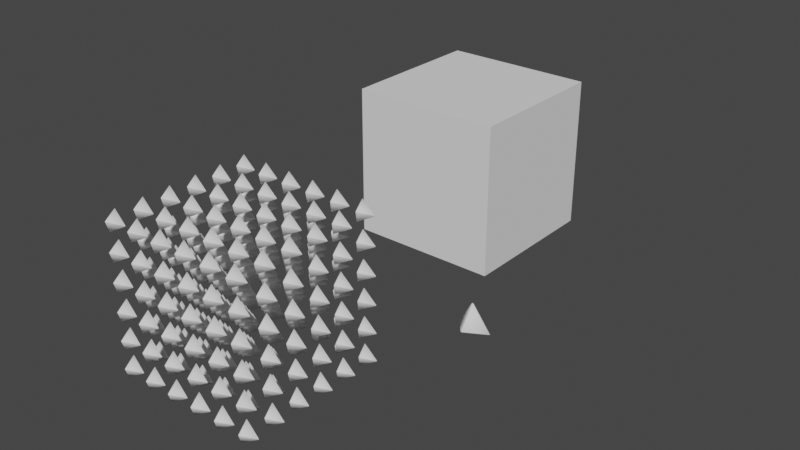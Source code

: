 # Source: KD_tree_v1.blend  (saved by Blender 2.83.18; exported with 4.5.12 LTS)
import bpy
from mathutils import Matrix  # noqa: F401  (used for matrix-valued properties, if any)

bpy.ops.wm.read_factory_settings(use_empty=True)
scene = bpy.context.scene
scene.name = 'Scene'

# ---- collections
col_kd_cube_v1 = bpy.data.collections.new('kd_cube_v1'); scene.collection.children.link(col_kd_cube_v1)

# ---- world
world_world = bpy.data.worlds.new('World'); scene.world = world_world
world_world.use_nodes = True; world_world.node_tree.nodes.clear()
_N = world_world.node_tree.nodes; _L = world_world.node_tree.links
n0 = _N.new('ShaderNodeOutputWorld'); n0.name = 'World Output'; n0.location = (300, 300)
n1 = _N.new('ShaderNodeBackground'); n1.name = 'Background'; n1.location = (10, 300)
n1.inputs[0].default_value = (0.05088, 0.05088, 0.05088, 1.0)
_L.new(n1.outputs[0], n0.inputs[0])
n0.is_active_output = True
world_world.color = (0.05088, 0.05088, 0.05088)
world_world.use_sun_shadow = False
world_world.sun_shadow_jitter_overblur = 0.0

# ---- meshes
me_cone_001 = bpy.data.meshes.new('Cone.001')
me_cone_001.from_pydata([(-3.725e-09, 0.8868, -0.5), (-0.03578, 0.8874, -0.4494), (0.03578, 0.8874, -0.4494), (0.768, -0.4434, -0.5), (0.7864, -0.4127, -0.4494), (0.7506, -0.4747, -0.4494), (-0.768, -0.4434, -0.5), (-0.7506, -0.4747, -0.4494), (-0.7864, -0.4127, -0.4494), (3.725e-09, -0.04132, 0.4174), (0.03578, 0.02066, 0.4174), (-0.03578, 0.02066, 0.4174)], [], [(8, 11, 1), (5, 9, 7), (2, 10, 4), (0, 1, 2), (3, 4, 5), (6, 7, 8), (9, 10, 11), (2, 4, 3, 0), (9, 5, 4, 10), (5, 7, 6, 3), (1, 11, 10, 2), (11, 8, 7, 9), (8, 1, 0, 6), (0, 3, 6)])
me_cone_001.polygons.foreach_set('use_smooth', [True] * 14)
_uv = me_cone_001.uv_layers.new(name='UVMap')
_uv.uv.foreach_set('vector', [0.06126, 0.1509, 0.2414, 0.255, 0.2414, 0.463, 0.4302, 0.1361, 0.25, 0.2401, 0.06985, 0.1361, 0.2586, 0.463, 0.2586, 0.255, 0.4387, 0.1509, 0.75, 0.4628, 0.7362, 0.466, 0.7638, 0.466, 0.9343, 0.1436, 0.944, 0.154, 0.9302, 0.13, 0.5657, 0.1436, 0.5698, 0.13, 0.556, 0.154, 0.25, 0.2401, 0.2586, 0.255, 0.2414, 0.255, 0.2586, 0.463, 0.4387, 0.1509, 0.4461, 0.1504, 0.2618, 0.4696, 0.25, 0.2401, 0.4302, 0.1361, 0.4387, 0.1509, 0.2586, 0.255, 0.4302, 0.1361, 0.06985, 0.1361, 0.06567, 0.13, 0.4343, 0.13, 0.2414, 0.463, 0.2414, 0.255, 0.2586, 0.255, 0.2586, 0.463, 0.2414, 0.255, 0.06126, 0.1509, 0.06985, 0.1361, 0.25, 0.2401, 0.06126, 0.1509, 0.2414, 0.463, 0.2382, 0.4696, 0.05391, 0.1504, 0.75, 0.4628, 0.9343, 0.1436, 0.5657, 0.1436])
me_cone_001.use_remesh_fix_poles = True
me_cone_001.use_remesh_preserve_attributes = False
me_cone_001.use_mirror_vertex_groups = False
me_cone_001.update()
me_cube_001 = bpy.data.meshes.new('Cube.001')
me_cube_001.from_pydata([(-1.0, -1.0, -1.0), (-1.0, -1.0, 1.0), (-1.0, 1.0, -1.0), (-1.0, 1.0, 1.0), (1.0, -1.0, -1.0), (1.0, -1.0, 1.0), (1.0, 1.0, -1.0), (1.0, 1.0, 1.0)], [], [(0, 1, 3, 2), (2, 3, 7, 6), (6, 7, 5, 4), (4, 5, 1, 0), (2, 6, 4, 0), (7, 3, 1, 5)])
_uv = me_cube_001.uv_layers.new(name='UVMap')
_uv.uv.foreach_set('vector', [0.375, 0.0, 0.625, 0.0, 0.625, 0.25, 0.375, 0.25, 0.375, 0.25, 0.625, 0.25, 0.625, 0.5, 0.375, 0.5, 0.375, 0.5, 0.625, 0.5, 0.625, 0.75, 0.375, 0.75, 0.375, 0.75, 0.625, 0.75, 0.625, 1.0, 0.375, 1.0, 0.125, 0.5, 0.375, 0.5, 0.375, 0.75, 0.125, 0.75, 0.625, 0.5, 0.875, 0.5, 0.875, 0.75, 0.625, 0.75])
me_cube_001.use_remesh_fix_poles = True
me_cube_001.use_remesh_preserve_attributes = False
me_cube_001.use_mirror_vertex_groups = False
me_cube_001.update()

# ---- objects
ob_cone = bpy.data.objects.new('Cone', me_cone_001)
ob_cube_001 = bpy.data.objects.new('Cube.001', me_cube_001)
ob_cone_001 = bpy.data.objects.new('Cone.001', me_cone_001)
ob_cone_002 = bpy.data.objects.new('Cone.002', me_cone_001)
ob_cone_003 = bpy.data.objects.new('Cone.003', me_cone_001)
ob_cone_004 = bpy.data.objects.new('Cone.004', me_cone_001)
ob_cone_005 = bpy.data.objects.new('Cone.005', me_cone_001)
ob_cone_006 = bpy.data.objects.new('Cone.006', me_cone_001)
ob_cone_007 = bpy.data.objects.new('Cone.007', me_cone_001)
ob_cone_008 = bpy.data.objects.new('Cone.008', me_cone_001)
ob_cone_009 = bpy.data.objects.new('Cone.009', me_cone_001)
ob_cone_010 = bpy.data.objects.new('Cone.010', me_cone_001)
ob_cone_011 = bpy.data.objects.new('Cone.011', me_cone_001)
ob_cone_012 = bpy.data.objects.new('Cone.012', me_cone_001)
ob_cone_013 = bpy.data.objects.new('Cone.013', me_cone_001)
ob_cone_014 = bpy.data.objects.new('Cone.014', me_cone_001)
ob_cone_015 = bpy.data.objects.new('Cone.015', me_cone_001)
ob_cone_016 = bpy.data.objects.new('Cone.016', me_cone_001)
ob_cone_017 = bpy.data.objects.new('Cone.017', me_cone_001)
ob_cone_018 = bpy.data.objects.new('Cone.018', me_cone_001)
ob_cone_019 = bpy.data.objects.new('Cone.019', me_cone_001)
ob_cone_020 = bpy.data.objects.new('Cone.020', me_cone_001)
ob_cone_021 = bpy.data.objects.new('Cone.021', me_cone_001)
ob_cone_022 = bpy.data.objects.new('Cone.022', me_cone_001)
ob_cone_023 = bpy.data.objects.new('Cone.023', me_cone_001)
ob_cone_024 = bpy.data.objects.new('Cone.024', me_cone_001)
ob_cone_025 = bpy.data.objects.new('Cone.025', me_cone_001)
ob_cone_026 = bpy.data.objects.new('Cone.026', me_cone_001)
ob_cone_027 = bpy.data.objects.new('Cone.027', me_cone_001)
ob_cone_028 = bpy.data.objects.new('Cone.028', me_cone_001)
ob_cone_029 = bpy.data.objects.new('Cone.029', me_cone_001)
ob_cone_030 = bpy.data.objects.new('Cone.030', me_cone_001)
ob_cone_031 = bpy.data.objects.new('Cone.031', me_cone_001)
ob_cone_032 = bpy.data.objects.new('Cone.032', me_cone_001)
ob_cone_033 = bpy.data.objects.new('Cone.033', me_cone_001)
ob_cone_034 = bpy.data.objects.new('Cone.034', me_cone_001)
ob_cone_035 = bpy.data.objects.new('Cone.035', me_cone_001)
ob_cone_036 = bpy.data.objects.new('Cone.036', me_cone_001)
ob_cone_037 = bpy.data.objects.new('Cone.037', me_cone_001)
ob_cone_038 = bpy.data.objects.new('Cone.038', me_cone_001)
ob_cone_039 = bpy.data.objects.new('Cone.039', me_cone_001)
ob_cone_040 = bpy.data.objects.new('Cone.040', me_cone_001)
ob_cone_041 = bpy.data.objects.new('Cone.041', me_cone_001)
ob_cone_042 = bpy.data.objects.new('Cone.042', me_cone_001)
ob_cone_043 = bpy.data.objects.new('Cone.043', me_cone_001)
ob_cone_044 = bpy.data.objects.new('Cone.044', me_cone_001)
ob_cone_045 = bpy.data.objects.new('Cone.045', me_cone_001)
ob_cone_046 = bpy.data.objects.new('Cone.046', me_cone_001)
ob_cone_047 = bpy.data.objects.new('Cone.047', me_cone_001)
ob_cone_048 = bpy.data.objects.new('Cone.048', me_cone_001)
ob_cone_049 = bpy.data.objects.new('Cone.049', me_cone_001)
ob_cone_050 = bpy.data.objects.new('Cone.050', me_cone_001)
ob_cone_051 = bpy.data.objects.new('Cone.051', me_cone_001)
ob_cone_052 = bpy.data.objects.new('Cone.052', me_cone_001)
ob_cone_053 = bpy.data.objects.new('Cone.053', me_cone_001)
ob_cone_054 = bpy.data.objects.new('Cone.054', me_cone_001)
ob_cone_055 = bpy.data.objects.new('Cone.055', me_cone_001)
ob_cone_056 = bpy.data.objects.new('Cone.056', me_cone_001)
ob_cone_057 = bpy.data.objects.new('Cone.057', me_cone_001)
ob_cone_058 = bpy.data.objects.new('Cone.058', me_cone_001)
ob_cone_059 = bpy.data.objects.new('Cone.059', me_cone_001)
ob_cone_060 = bpy.data.objects.new('Cone.060', me_cone_001)
ob_cone_061 = bpy.data.objects.new('Cone.061', me_cone_001)
ob_cone_062 = bpy.data.objects.new('Cone.062', me_cone_001)
ob_cone_063 = bpy.data.objects.new('Cone.063', me_cone_001)
ob_cone_064 = bpy.data.objects.new('Cone.064', me_cone_001)
ob_cone_065 = bpy.data.objects.new('Cone.065', me_cone_001)
ob_cone_066 = bpy.data.objects.new('Cone.066', me_cone_001)
ob_cone_067 = bpy.data.objects.new('Cone.067', me_cone_001)
ob_cone_068 = bpy.data.objects.new('Cone.068', me_cone_001)
ob_cone_069 = bpy.data.objects.new('Cone.069', me_cone_001)
ob_cone_070 = bpy.data.objects.new('Cone.070', me_cone_001)
ob_cone_071 = bpy.data.objects.new('Cone.071', me_cone_001)
ob_cone_072 = bpy.data.objects.new('Cone.072', me_cone_001)
ob_cone_073 = bpy.data.objects.new('Cone.073', me_cone_001)
ob_cone_074 = bpy.data.objects.new('Cone.074', me_cone_001)
ob_cone_075 = bpy.data.objects.new('Cone.075', me_cone_001)
ob_cone_076 = bpy.data.objects.new('Cone.076', me_cone_001)
ob_cone_077 = bpy.data.objects.new('Cone.077', me_cone_001)
ob_cone_078 = bpy.data.objects.new('Cone.078', me_cone_001)
ob_cone_079 = bpy.data.objects.new('Cone.079', me_cone_001)
ob_cone_080 = bpy.data.objects.new('Cone.080', me_cone_001)
ob_cone_081 = bpy.data.objects.new('Cone.081', me_cone_001)
ob_cone_082 = bpy.data.objects.new('Cone.082', me_cone_001)
ob_cone_083 = bpy.data.objects.new('Cone.083', me_cone_001)
ob_cone_084 = bpy.data.objects.new('Cone.084', me_cone_001)
ob_cone_085 = bpy.data.objects.new('Cone.085', me_cone_001)
ob_cone_086 = bpy.data.objects.new('Cone.086', me_cone_001)
ob_cone_087 = bpy.data.objects.new('Cone.087', me_cone_001)
ob_cone_088 = bpy.data.objects.new('Cone.088', me_cone_001)
ob_cone_089 = bpy.data.objects.new('Cone.089', me_cone_001)
ob_cone_090 = bpy.data.objects.new('Cone.090', me_cone_001)
ob_cone_091 = bpy.data.objects.new('Cone.091', me_cone_001)
ob_cone_092 = bpy.data.objects.new('Cone.092', me_cone_001)
ob_cone_093 = bpy.data.objects.new('Cone.093', me_cone_001)
ob_cone_094 = bpy.data.objects.new('Cone.094', me_cone_001)
ob_cone_095 = bpy.data.objects.new('Cone.095', me_cone_001)
ob_cone_096 = bpy.data.objects.new('Cone.096', me_cone_001)
ob_cone_097 = bpy.data.objects.new('Cone.097', me_cone_001)
ob_cone_098 = bpy.data.objects.new('Cone.098', me_cone_001)
ob_cone_099 = bpy.data.objects.new('Cone.099', me_cone_001)
ob_cone_100 = bpy.data.objects.new('Cone.100', me_cone_001)
ob_cone_101 = bpy.data.objects.new('Cone.101', me_cone_001)
ob_cone_102 = bpy.data.objects.new('Cone.102', me_cone_001)
ob_cone_103 = bpy.data.objects.new('Cone.103', me_cone_001)
ob_cone_104 = bpy.data.objects.new('Cone.104', me_cone_001)
ob_cone_105 = bpy.data.objects.new('Cone.105', me_cone_001)
ob_cone_106 = bpy.data.objects.new('Cone.106', me_cone_001)
ob_cone_107 = bpy.data.objects.new('Cone.107', me_cone_001)
ob_cone_108 = bpy.data.objects.new('Cone.108', me_cone_001)
ob_cone_109 = bpy.data.objects.new('Cone.109', me_cone_001)
ob_cone_110 = bpy.data.objects.new('Cone.110', me_cone_001)
ob_cone_111 = bpy.data.objects.new('Cone.111', me_cone_001)
ob_cone_112 = bpy.data.objects.new('Cone.112', me_cone_001)
ob_cone_113 = bpy.data.objects.new('Cone.113', me_cone_001)
ob_cone_114 = bpy.data.objects.new('Cone.114', me_cone_001)
ob_cone_115 = bpy.data.objects.new('Cone.115', me_cone_001)
ob_cone_116 = bpy.data.objects.new('Cone.116', me_cone_001)
ob_cone_117 = bpy.data.objects.new('Cone.117', me_cone_001)
ob_cone_118 = bpy.data.objects.new('Cone.118', me_cone_001)
ob_cone_119 = bpy.data.objects.new('Cone.119', me_cone_001)
ob_cone_120 = bpy.data.objects.new('Cone.120', me_cone_001)
ob_cone_121 = bpy.data.objects.new('Cone.121', me_cone_001)
ob_cone_122 = bpy.data.objects.new('Cone.122', me_cone_001)
ob_cone_123 = bpy.data.objects.new('Cone.123', me_cone_001)
ob_cone_124 = bpy.data.objects.new('Cone.124', me_cone_001)
ob_cone_125 = bpy.data.objects.new('Cone.125', me_cone_001)
ob_cone_126 = bpy.data.objects.new('Cone.126', me_cone_001)
ob_cone_127 = bpy.data.objects.new('Cone.127', me_cone_001)
ob_cone_128 = bpy.data.objects.new('Cone.128', me_cone_001)
ob_cone_129 = bpy.data.objects.new('Cone.129', me_cone_001)
ob_cone_130 = bpy.data.objects.new('Cone.130', me_cone_001)
ob_cone_131 = bpy.data.objects.new('Cone.131', me_cone_001)
ob_cone_132 = bpy.data.objects.new('Cone.132', me_cone_001)
ob_cone_133 = bpy.data.objects.new('Cone.133', me_cone_001)
ob_cone_134 = bpy.data.objects.new('Cone.134', me_cone_001)
ob_cone_135 = bpy.data.objects.new('Cone.135', me_cone_001)
ob_cone_136 = bpy.data.objects.new('Cone.136', me_cone_001)
ob_cone_137 = bpy.data.objects.new('Cone.137', me_cone_001)
ob_cone_138 = bpy.data.objects.new('Cone.138', me_cone_001)
ob_cone_139 = bpy.data.objects.new('Cone.139', me_cone_001)
ob_cone_140 = bpy.data.objects.new('Cone.140', me_cone_001)
ob_cone_141 = bpy.data.objects.new('Cone.141', me_cone_001)
ob_cone_142 = bpy.data.objects.new('Cone.142', me_cone_001)
ob_cone_143 = bpy.data.objects.new('Cone.143', me_cone_001)
ob_cone_144 = bpy.data.objects.new('Cone.144', me_cone_001)
ob_cone_145 = bpy.data.objects.new('Cone.145', me_cone_001)
ob_cone_146 = bpy.data.objects.new('Cone.146', me_cone_001)
ob_cone_147 = bpy.data.objects.new('Cone.147', me_cone_001)
ob_cone_148 = bpy.data.objects.new('Cone.148', me_cone_001)
ob_cone_149 = bpy.data.objects.new('Cone.149', me_cone_001)
ob_cone_150 = bpy.data.objects.new('Cone.150', me_cone_001)
ob_cone_151 = bpy.data.objects.new('Cone.151', me_cone_001)
ob_cone_152 = bpy.data.objects.new('Cone.152', me_cone_001)
ob_cone_153 = bpy.data.objects.new('Cone.153', me_cone_001)
ob_cone_154 = bpy.data.objects.new('Cone.154', me_cone_001)
ob_cone_155 = bpy.data.objects.new('Cone.155', me_cone_001)
ob_cone_156 = bpy.data.objects.new('Cone.156', me_cone_001)
ob_cone_157 = bpy.data.objects.new('Cone.157', me_cone_001)
ob_cone_158 = bpy.data.objects.new('Cone.158', me_cone_001)
ob_cone_159 = bpy.data.objects.new('Cone.159', me_cone_001)
ob_cone_160 = bpy.data.objects.new('Cone.160', me_cone_001)
ob_cone_161 = bpy.data.objects.new('Cone.161', me_cone_001)
ob_cone_162 = bpy.data.objects.new('Cone.162', me_cone_001)
ob_cone_163 = bpy.data.objects.new('Cone.163', me_cone_001)
ob_cone_164 = bpy.data.objects.new('Cone.164', me_cone_001)
ob_cone_165 = bpy.data.objects.new('Cone.165', me_cone_001)
ob_cone_166 = bpy.data.objects.new('Cone.166', me_cone_001)
ob_cone_167 = bpy.data.objects.new('Cone.167', me_cone_001)
ob_cone_168 = bpy.data.objects.new('Cone.168', me_cone_001)
ob_cone_169 = bpy.data.objects.new('Cone.169', me_cone_001)
ob_cone_170 = bpy.data.objects.new('Cone.170', me_cone_001)
ob_cone_171 = bpy.data.objects.new('Cone.171', me_cone_001)
ob_cone_172 = bpy.data.objects.new('Cone.172', me_cone_001)
ob_cone_173 = bpy.data.objects.new('Cone.173', me_cone_001)
ob_cone_174 = bpy.data.objects.new('Cone.174', me_cone_001)
ob_cone_175 = bpy.data.objects.new('Cone.175', me_cone_001)
ob_cone_176 = bpy.data.objects.new('Cone.176', me_cone_001)
ob_cone_177 = bpy.data.objects.new('Cone.177', me_cone_001)
ob_cone_178 = bpy.data.objects.new('Cone.178', me_cone_001)
ob_cone_179 = bpy.data.objects.new('Cone.179', me_cone_001)
ob_cone_180 = bpy.data.objects.new('Cone.180', me_cone_001)
ob_cone_181 = bpy.data.objects.new('Cone.181', me_cone_001)
ob_cone_182 = bpy.data.objects.new('Cone.182', me_cone_001)
ob_cone_183 = bpy.data.objects.new('Cone.183', me_cone_001)
ob_cone_184 = bpy.data.objects.new('Cone.184', me_cone_001)
ob_cone_185 = bpy.data.objects.new('Cone.185', me_cone_001)
ob_cone_186 = bpy.data.objects.new('Cone.186', me_cone_001)
ob_cone_187 = bpy.data.objects.new('Cone.187', me_cone_001)
ob_cone_188 = bpy.data.objects.new('Cone.188', me_cone_001)
ob_cone_189 = bpy.data.objects.new('Cone.189', me_cone_001)
ob_cone_190 = bpy.data.objects.new('Cone.190', me_cone_001)
ob_cone_191 = bpy.data.objects.new('Cone.191', me_cone_001)
ob_cone_192 = bpy.data.objects.new('Cone.192', me_cone_001)
ob_cone_193 = bpy.data.objects.new('Cone.193', me_cone_001)
ob_cone_194 = bpy.data.objects.new('Cone.194', me_cone_001)
ob_cone_195 = bpy.data.objects.new('Cone.195', me_cone_001)
ob_cone_196 = bpy.data.objects.new('Cone.196', me_cone_001)
ob_cone_197 = bpy.data.objects.new('Cone.197', me_cone_001)
ob_cone_198 = bpy.data.objects.new('Cone.198', me_cone_001)
ob_cone_199 = bpy.data.objects.new('Cone.199', me_cone_001)
ob_cone_200 = bpy.data.objects.new('Cone.200', me_cone_001)
ob_cone_201 = bpy.data.objects.new('Cone.201', me_cone_001)
ob_cone_202 = bpy.data.objects.new('Cone.202', me_cone_001)
ob_cone_203 = bpy.data.objects.new('Cone.203', me_cone_001)
ob_cone_204 = bpy.data.objects.new('Cone.204', me_cone_001)
ob_cone_205 = bpy.data.objects.new('Cone.205', me_cone_001)
ob_cone_206 = bpy.data.objects.new('Cone.206', me_cone_001)
ob_cone_207 = bpy.data.objects.new('Cone.207', me_cone_001)
ob_cone_208 = bpy.data.objects.new('Cone.208', me_cone_001)
ob_cone_209 = bpy.data.objects.new('Cone.209', me_cone_001)
ob_cone_210 = bpy.data.objects.new('Cone.210', me_cone_001)
ob_cone_211 = bpy.data.objects.new('Cone.211', me_cone_001)
ob_cone_212 = bpy.data.objects.new('Cone.212', me_cone_001)
ob_cone_213 = bpy.data.objects.new('Cone.213', me_cone_001)
ob_cone_214 = bpy.data.objects.new('Cone.214', me_cone_001)
ob_cone_215 = bpy.data.objects.new('Cone.215', me_cone_001)
ob_cone_216 = bpy.data.objects.new('Cone.216', me_cone_001)

# ---- transforms, parenting, visibility, modifiers, constraints
ob_cone.location = (6.27, 6.52, -2.205)
ob_cone.rotation_euler = (1.724, -0.0, 0.0)
ob_cone.lineart.crease_threshold = 0.0
ob_cube_001.location = (-2.608, 18.65, -1.191)
ob_cube_001.scale = (4.0, 4.0, 4.0)
ob_cube_001.show_instancer_for_viewport = False
ob_cube_001.lineart.crease_threshold = 0.0
_m = ob_cube_001.modifiers.new('ParticleSettings', 'PARTICLE_SYSTEM')
ob_cone_001.location = (-3.333, -3.333, -3.333)
ob_cone_001.rotation_euler = (0.0, 1.18, -1.571)
ob_cone_001.scale = (0.6, 0.6, 0.6)
ob_cone_001.lineart.crease_threshold = 0.0
ob_cone_002.location = (-3.333, -3.333, -2.0)
ob_cone_002.rotation_euler = (0.0, 1.18, -1.571)
ob_cone_002.scale = (0.6, 0.6, 0.6)
ob_cone_002.lineart.crease_threshold = 0.0
ob_cone_003.location = (-3.333, -3.333, -0.6667)
ob_cone_003.rotation_euler = (0.0, 1.18, -1.571)
ob_cone_003.scale = (0.6, 0.6, 0.6)
ob_cone_003.lineart.crease_threshold = 0.0
ob_cone_004.location = (-3.333, -3.333, 0.6667)
ob_cone_004.rotation_euler = (0.0, 1.18, -1.571)
ob_cone_004.scale = (0.6, 0.6, 0.6)
ob_cone_004.lineart.crease_threshold = 0.0
ob_cone_005.location = (-3.333, -3.333, 2.0)
ob_cone_005.rotation_euler = (0.0, 1.18, -1.571)
ob_cone_005.scale = (0.6, 0.6, 0.6)
ob_cone_005.lineart.crease_threshold = 0.0
ob_cone_006.location = (-3.333, -3.333, 3.333)
ob_cone_006.rotation_euler = (0.0, 1.18, -1.571)
ob_cone_006.scale = (0.6, 0.6, 0.6)
ob_cone_006.lineart.crease_threshold = 0.0
ob_cone_007.location = (-3.333, -2.0, -3.333)
ob_cone_007.rotation_euler = (0.0, 1.18, -1.571)
ob_cone_007.scale = (0.6, 0.6, 0.6)
ob_cone_007.lineart.crease_threshold = 0.0
ob_cone_008.location = (-3.333, -2.0, -2.0)
ob_cone_008.rotation_euler = (0.0, 1.18, -1.571)
ob_cone_008.scale = (0.6, 0.6, 0.6)
ob_cone_008.lineart.crease_threshold = 0.0
ob_cone_009.location = (-3.333, -2.0, -0.6667)
ob_cone_009.rotation_euler = (0.0, 1.18, -1.571)
ob_cone_009.scale = (0.6, 0.6, 0.6)
ob_cone_009.lineart.crease_threshold = 0.0
ob_cone_010.location = (-3.333, -2.0, 0.6667)
ob_cone_010.rotation_euler = (0.0, 1.18, -1.571)
ob_cone_010.scale = (0.6, 0.6, 0.6)
ob_cone_010.lineart.crease_threshold = 0.0
ob_cone_011.location = (-3.333, -2.0, 2.0)
ob_cone_011.rotation_euler = (0.0, 1.18, -1.571)
ob_cone_011.scale = (0.6, 0.6, 0.6)
ob_cone_011.lineart.crease_threshold = 0.0
ob_cone_012.location = (-3.333, -2.0, 3.333)
ob_cone_012.rotation_euler = (0.0, 1.18, -1.571)
ob_cone_012.scale = (0.6, 0.6, 0.6)
ob_cone_012.lineart.crease_threshold = 0.0
ob_cone_013.location = (-3.333, -0.6667, -3.333)
ob_cone_013.rotation_euler = (0.0, 1.18, -1.571)
ob_cone_013.scale = (0.6, 0.6, 0.6)
ob_cone_013.lineart.crease_threshold = 0.0
ob_cone_014.location = (-3.333, -0.6667, -2.0)
ob_cone_014.rotation_euler = (0.0, 1.18, -1.571)
ob_cone_014.scale = (0.6, 0.6, 0.6)
ob_cone_014.lineart.crease_threshold = 0.0
ob_cone_015.location = (-3.333, -0.6667, -0.6667)
ob_cone_015.rotation_euler = (0.0, 1.18, -1.571)
ob_cone_015.scale = (0.6, 0.6, 0.6)
ob_cone_015.lineart.crease_threshold = 0.0
ob_cone_016.location = (-3.333, -0.6667, 0.6667)
ob_cone_016.rotation_euler = (0.0, 1.18, -1.571)
ob_cone_016.scale = (0.6, 0.6, 0.6)
ob_cone_016.lineart.crease_threshold = 0.0
ob_cone_017.location = (-3.333, -0.6667, 2.0)
ob_cone_017.rotation_euler = (0.0, 1.18, -1.571)
ob_cone_017.scale = (0.6, 0.6, 0.6)
ob_cone_017.lineart.crease_threshold = 0.0
ob_cone_018.location = (-3.333, -0.6667, 3.333)
ob_cone_018.rotation_euler = (0.0, 1.18, -1.571)
ob_cone_018.scale = (0.6, 0.6, 0.6)
ob_cone_018.lineart.crease_threshold = 0.0
ob_cone_019.location = (-3.333, 0.6667, -3.333)
ob_cone_019.rotation_euler = (0.0, 1.18, -1.571)
ob_cone_019.scale = (0.6, 0.6, 0.6)
ob_cone_019.lineart.crease_threshold = 0.0
ob_cone_020.location = (-3.333, 0.6667, -2.0)
ob_cone_020.rotation_euler = (0.0, 1.18, -1.571)
ob_cone_020.scale = (0.6, 0.6, 0.6)
ob_cone_020.lineart.crease_threshold = 0.0
ob_cone_021.location = (-3.333, 0.6667, -0.6667)
ob_cone_021.rotation_euler = (0.0, 1.18, -1.571)
ob_cone_021.scale = (0.6, 0.6, 0.6)
ob_cone_021.lineart.crease_threshold = 0.0
ob_cone_022.location = (-3.333, 0.6667, 0.6667)
ob_cone_022.rotation_euler = (0.0, 1.18, -1.571)
ob_cone_022.scale = (0.6, 0.6, 0.6)
ob_cone_022.lineart.crease_threshold = 0.0
ob_cone_023.location = (-3.333, 0.6667, 2.0)
ob_cone_023.rotation_euler = (0.0, 1.18, -1.571)
ob_cone_023.scale = (0.6, 0.6, 0.6)
ob_cone_023.lineart.crease_threshold = 0.0
ob_cone_024.location = (-3.333, 0.6667, 3.333)
ob_cone_024.rotation_euler = (0.0, 1.18, -1.571)
ob_cone_024.scale = (0.6, 0.6, 0.6)
ob_cone_024.lineart.crease_threshold = 0.0
ob_cone_025.location = (-3.333, 2.0, -3.333)
ob_cone_025.rotation_euler = (0.0, 1.18, -1.571)
ob_cone_025.scale = (0.6, 0.6, 0.6)
ob_cone_025.lineart.crease_threshold = 0.0
ob_cone_026.location = (-3.333, 2.0, -2.0)
ob_cone_026.rotation_euler = (0.0, 1.18, -1.571)
ob_cone_026.scale = (0.6, 0.6, 0.6)
ob_cone_026.lineart.crease_threshold = 0.0
ob_cone_027.location = (-3.333, 2.0, -0.6667)
ob_cone_027.rotation_euler = (0.0, 1.18, -1.571)
ob_cone_027.scale = (0.6, 0.6, 0.6)
ob_cone_027.lineart.crease_threshold = 0.0
ob_cone_028.location = (-3.333, 2.0, 0.6667)
ob_cone_028.rotation_euler = (0.0, 1.18, -1.571)
ob_cone_028.scale = (0.6, 0.6, 0.6)
ob_cone_028.lineart.crease_threshold = 0.0
ob_cone_029.location = (-3.333, 2.0, 2.0)
ob_cone_029.rotation_euler = (0.0, 1.18, -1.571)
ob_cone_029.scale = (0.6, 0.6, 0.6)
ob_cone_029.lineart.crease_threshold = 0.0
ob_cone_030.location = (-3.333, 2.0, 3.333)
ob_cone_030.rotation_euler = (0.0, 1.18, -1.571)
ob_cone_030.scale = (0.6, 0.6, 0.6)
ob_cone_030.lineart.crease_threshold = 0.0
ob_cone_031.location = (-3.333, 3.333, -3.333)
ob_cone_031.rotation_euler = (0.0, 1.18, -1.571)
ob_cone_031.scale = (0.6, 0.6, 0.6)
ob_cone_031.lineart.crease_threshold = 0.0
ob_cone_032.location = (-3.333, 3.333, -2.0)
ob_cone_032.rotation_euler = (0.0, 1.18, -1.571)
ob_cone_032.scale = (0.6, 0.6, 0.6)
ob_cone_032.lineart.crease_threshold = 0.0
ob_cone_033.location = (-3.333, 3.333, -0.6667)
ob_cone_033.rotation_euler = (0.0, 1.18, -1.571)
ob_cone_033.scale = (0.6, 0.6, 0.6)
ob_cone_033.lineart.crease_threshold = 0.0
ob_cone_034.location = (-3.333, 3.333, 0.6667)
ob_cone_034.rotation_euler = (0.0, 1.18, -1.571)
ob_cone_034.scale = (0.6, 0.6, 0.6)
ob_cone_034.lineart.crease_threshold = 0.0
ob_cone_035.location = (-3.333, 3.333, 2.0)
ob_cone_035.rotation_euler = (0.0, 1.18, -1.571)
ob_cone_035.scale = (0.6, 0.6, 0.6)
ob_cone_035.lineart.crease_threshold = 0.0
ob_cone_036.location = (-3.333, 3.333, 3.333)
ob_cone_036.rotation_euler = (0.0, 1.18, -1.571)
ob_cone_036.scale = (0.6, 0.6, 0.6)
ob_cone_036.lineart.crease_threshold = 0.0
ob_cone_037.location = (-2.0, -3.333, -3.333)
ob_cone_037.rotation_euler = (0.0, 1.18, -1.571)
ob_cone_037.scale = (0.6, 0.6, 0.6)
ob_cone_037.lineart.crease_threshold = 0.0
ob_cone_038.location = (-2.0, -3.333, -2.0)
ob_cone_038.rotation_euler = (0.0, 1.18, -1.571)
ob_cone_038.scale = (0.6, 0.6, 0.6)
ob_cone_038.lineart.crease_threshold = 0.0
ob_cone_039.location = (-2.0, -3.333, -0.6667)
ob_cone_039.rotation_euler = (0.0, 1.18, -1.571)
ob_cone_039.scale = (0.6, 0.6, 0.6)
ob_cone_039.lineart.crease_threshold = 0.0
ob_cone_040.location = (-2.0, -3.333, 0.6667)
ob_cone_040.rotation_euler = (0.0, 1.18, -1.571)
ob_cone_040.scale = (0.6, 0.6, 0.6)
ob_cone_040.lineart.crease_threshold = 0.0
ob_cone_041.location = (-2.0, -3.333, 2.0)
ob_cone_041.rotation_euler = (0.0, 1.18, -1.571)
ob_cone_041.scale = (0.6, 0.6, 0.6)
ob_cone_041.lineart.crease_threshold = 0.0
ob_cone_042.location = (-2.0, -3.333, 3.333)
ob_cone_042.rotation_euler = (0.0, 1.18, -1.571)
ob_cone_042.scale = (0.6, 0.6, 0.6)
ob_cone_042.lineart.crease_threshold = 0.0
ob_cone_043.location = (-2.0, -2.0, -3.333)
ob_cone_043.rotation_euler = (0.0, 1.18, -1.571)
ob_cone_043.scale = (0.6, 0.6, 0.6)
ob_cone_043.lineart.crease_threshold = 0.0
ob_cone_044.location = (-2.0, -2.0, -2.0)
ob_cone_044.rotation_euler = (0.0, 1.18, -1.571)
ob_cone_044.scale = (0.6, 0.6, 0.6)
ob_cone_044.lineart.crease_threshold = 0.0
ob_cone_045.location = (-2.0, -2.0, -0.6667)
ob_cone_045.rotation_euler = (0.0, 1.18, -1.571)
ob_cone_045.scale = (0.6, 0.6, 0.6)
ob_cone_045.lineart.crease_threshold = 0.0
ob_cone_046.location = (-2.0, -2.0, 0.6667)
ob_cone_046.rotation_euler = (0.0, 1.18, -1.571)
ob_cone_046.scale = (0.6, 0.6, 0.6)
ob_cone_046.lineart.crease_threshold = 0.0
ob_cone_047.location = (-2.0, -2.0, 2.0)
ob_cone_047.rotation_euler = (0.0, 1.18, -1.571)
ob_cone_047.scale = (0.6, 0.6, 0.6)
ob_cone_047.lineart.crease_threshold = 0.0
ob_cone_048.location = (-2.0, -2.0, 3.333)
ob_cone_048.rotation_euler = (0.0, 1.18, -1.571)
ob_cone_048.scale = (0.6, 0.6, 0.6)
ob_cone_048.lineart.crease_threshold = 0.0
ob_cone_049.location = (-2.0, -0.6667, -3.333)
ob_cone_049.rotation_euler = (0.0, 1.18, -1.571)
ob_cone_049.scale = (0.6, 0.6, 0.6)
ob_cone_049.lineart.crease_threshold = 0.0
ob_cone_050.location = (-2.0, -0.6667, -2.0)
ob_cone_050.rotation_euler = (0.0, 1.18, -1.571)
ob_cone_050.scale = (0.6, 0.6, 0.6)
ob_cone_050.lineart.crease_threshold = 0.0
ob_cone_051.location = (-2.0, -0.6667, -0.6667)
ob_cone_051.rotation_euler = (0.0, 1.18, -1.571)
ob_cone_051.scale = (0.6, 0.6, 0.6)
ob_cone_051.lineart.crease_threshold = 0.0
ob_cone_052.location = (-2.0, -0.6667, 0.6667)
ob_cone_052.rotation_euler = (0.0, 1.18, -1.571)
ob_cone_052.scale = (0.6, 0.6, 0.6)
ob_cone_052.lineart.crease_threshold = 0.0
ob_cone_053.location = (-2.0, -0.6667, 2.0)
ob_cone_053.rotation_euler = (0.0, 1.18, -1.571)
ob_cone_053.scale = (0.6, 0.6, 0.6)
ob_cone_053.lineart.crease_threshold = 0.0
ob_cone_054.location = (-2.0, -0.6667, 3.333)
ob_cone_054.rotation_euler = (0.0, 1.18, -1.571)
ob_cone_054.scale = (0.6, 0.6, 0.6)
ob_cone_054.lineart.crease_threshold = 0.0
ob_cone_055.location = (-2.0, 0.6667, -3.333)
ob_cone_055.rotation_euler = (0.0, 1.18, -1.571)
ob_cone_055.scale = (0.6, 0.6, 0.6)
ob_cone_055.lineart.crease_threshold = 0.0
ob_cone_056.location = (-2.0, 0.6667, -2.0)
ob_cone_056.rotation_euler = (0.0, 1.18, -1.571)
ob_cone_056.scale = (0.6, 0.6, 0.6)
ob_cone_056.lineart.crease_threshold = 0.0
ob_cone_057.location = (-2.0, 0.6667, -0.6667)
ob_cone_057.rotation_euler = (0.0, 1.18, -1.571)
ob_cone_057.scale = (0.6, 0.6, 0.6)
ob_cone_057.lineart.crease_threshold = 0.0
ob_cone_058.location = (-2.0, 0.6667, 0.6667)
ob_cone_058.rotation_euler = (0.0, 1.18, -1.571)
ob_cone_058.scale = (0.6, 0.6, 0.6)
ob_cone_058.lineart.crease_threshold = 0.0
ob_cone_059.location = (-2.0, 0.6667, 2.0)
ob_cone_059.rotation_euler = (0.0, 1.18, -1.571)
ob_cone_059.scale = (0.6, 0.6, 0.6)
ob_cone_059.lineart.crease_threshold = 0.0
ob_cone_060.location = (-2.0, 0.6667, 3.333)
ob_cone_060.rotation_euler = (0.0, 1.18, -1.571)
ob_cone_060.scale = (0.6, 0.6, 0.6)
ob_cone_060.lineart.crease_threshold = 0.0
ob_cone_061.location = (-2.0, 2.0, -3.333)
ob_cone_061.rotation_euler = (0.0, 1.18, -1.571)
ob_cone_061.scale = (0.6, 0.6, 0.6)
ob_cone_061.lineart.crease_threshold = 0.0
ob_cone_062.location = (-2.0, 2.0, -2.0)
ob_cone_062.rotation_euler = (0.0, 1.18, -1.571)
ob_cone_062.scale = (0.6, 0.6, 0.6)
ob_cone_062.lineart.crease_threshold = 0.0
ob_cone_063.location = (-2.0, 2.0, -0.6667)
ob_cone_063.rotation_euler = (0.0, 1.18, -1.571)
ob_cone_063.scale = (0.6, 0.6, 0.6)
ob_cone_063.lineart.crease_threshold = 0.0
ob_cone_064.location = (-2.0, 2.0, 0.6667)
ob_cone_064.rotation_euler = (0.0, 1.18, -1.571)
ob_cone_064.scale = (0.6, 0.6, 0.6)
ob_cone_064.lineart.crease_threshold = 0.0
ob_cone_065.location = (-2.0, 2.0, 2.0)
ob_cone_065.rotation_euler = (0.0, 1.18, -1.571)
ob_cone_065.scale = (0.6, 0.6, 0.6)
ob_cone_065.lineart.crease_threshold = 0.0
ob_cone_066.location = (-2.0, 2.0, 3.333)
ob_cone_066.rotation_euler = (0.0, 1.18, -1.571)
ob_cone_066.scale = (0.6, 0.6, 0.6)
ob_cone_066.lineart.crease_threshold = 0.0
ob_cone_067.location = (-2.0, 3.333, -3.333)
ob_cone_067.rotation_euler = (0.0, 1.18, -1.571)
ob_cone_067.scale = (0.6, 0.6, 0.6)
ob_cone_067.lineart.crease_threshold = 0.0
ob_cone_068.location = (-2.0, 3.333, -2.0)
ob_cone_068.rotation_euler = (0.0, 1.18, -1.571)
ob_cone_068.scale = (0.6, 0.6, 0.6)
ob_cone_068.lineart.crease_threshold = 0.0
ob_cone_069.location = (-2.0, 3.333, -0.6667)
ob_cone_069.rotation_euler = (0.0, 1.18, -1.571)
ob_cone_069.scale = (0.6, 0.6, 0.6)
ob_cone_069.lineart.crease_threshold = 0.0
ob_cone_070.location = (-2.0, 3.333, 0.6667)
ob_cone_070.rotation_euler = (0.0, 1.18, -1.571)
ob_cone_070.scale = (0.6, 0.6, 0.6)
ob_cone_070.lineart.crease_threshold = 0.0
ob_cone_071.location = (-2.0, 3.333, 2.0)
ob_cone_071.rotation_euler = (0.0, 1.18, -1.571)
ob_cone_071.scale = (0.6, 0.6, 0.6)
ob_cone_071.lineart.crease_threshold = 0.0
ob_cone_072.location = (-2.0, 3.333, 3.333)
ob_cone_072.rotation_euler = (0.0, 1.18, -1.571)
ob_cone_072.scale = (0.6, 0.6, 0.6)
ob_cone_072.lineart.crease_threshold = 0.0
ob_cone_073.location = (-0.6667, -3.333, -3.333)
ob_cone_073.rotation_euler = (0.0, 1.18, -1.571)
ob_cone_073.scale = (0.6, 0.6, 0.6)
ob_cone_073.lineart.crease_threshold = 0.0
ob_cone_074.location = (-0.6667, -3.333, -2.0)
ob_cone_074.rotation_euler = (0.0, 1.18, -1.571)
ob_cone_074.scale = (0.6, 0.6, 0.6)
ob_cone_074.lineart.crease_threshold = 0.0
ob_cone_075.location = (-0.6667, -3.333, -0.6667)
ob_cone_075.rotation_euler = (0.0, 1.18, -1.571)
ob_cone_075.scale = (0.6, 0.6, 0.6)
ob_cone_075.lineart.crease_threshold = 0.0
ob_cone_076.location = (-0.6667, -3.333, 0.6667)
ob_cone_076.rotation_euler = (0.0, 1.18, -1.571)
ob_cone_076.scale = (0.6, 0.6, 0.6)
ob_cone_076.lineart.crease_threshold = 0.0
ob_cone_077.location = (-0.6667, -3.333, 2.0)
ob_cone_077.rotation_euler = (0.0, 1.18, -1.571)
ob_cone_077.scale = (0.6, 0.6, 0.6)
ob_cone_077.lineart.crease_threshold = 0.0
ob_cone_078.location = (-0.6667, -3.333, 3.333)
ob_cone_078.rotation_euler = (0.0, 1.18, -1.571)
ob_cone_078.scale = (0.6, 0.6, 0.6)
ob_cone_078.lineart.crease_threshold = 0.0
ob_cone_079.location = (-0.6667, -2.0, -3.333)
ob_cone_079.rotation_euler = (0.0, 1.18, -1.571)
ob_cone_079.scale = (0.6, 0.6, 0.6)
ob_cone_079.lineart.crease_threshold = 0.0
ob_cone_080.location = (-0.6667, -2.0, -2.0)
ob_cone_080.rotation_euler = (0.0, 1.18, -1.571)
ob_cone_080.scale = (0.6, 0.6, 0.6)
ob_cone_080.lineart.crease_threshold = 0.0
ob_cone_081.location = (-0.6667, -2.0, -0.6667)
ob_cone_081.rotation_euler = (0.0, 1.18, -1.571)
ob_cone_081.scale = (0.6, 0.6, 0.6)
ob_cone_081.lineart.crease_threshold = 0.0
ob_cone_082.location = (-0.6667, -2.0, 0.6667)
ob_cone_082.rotation_euler = (0.0, 1.18, -1.571)
ob_cone_082.scale = (0.6, 0.6, 0.6)
ob_cone_082.lineart.crease_threshold = 0.0
ob_cone_083.location = (-0.6667, -2.0, 2.0)
ob_cone_083.rotation_euler = (0.0, 1.18, -1.571)
ob_cone_083.scale = (0.6, 0.6, 0.6)
ob_cone_083.lineart.crease_threshold = 0.0
ob_cone_084.location = (-0.6667, -2.0, 3.333)
ob_cone_084.rotation_euler = (0.0, 1.18, -1.571)
ob_cone_084.scale = (0.6, 0.6, 0.6)
ob_cone_084.lineart.crease_threshold = 0.0
ob_cone_085.location = (-0.6667, -0.6667, -3.333)
ob_cone_085.rotation_euler = (0.0, 1.18, -1.571)
ob_cone_085.scale = (0.6, 0.6, 0.6)
ob_cone_085.lineart.crease_threshold = 0.0
ob_cone_086.location = (-0.6667, -0.6667, -2.0)
ob_cone_086.rotation_euler = (0.0, 1.18, -1.571)
ob_cone_086.scale = (0.6, 0.6, 0.6)
ob_cone_086.lineart.crease_threshold = 0.0
ob_cone_087.location = (-0.6667, -0.6667, -0.6667)
ob_cone_087.rotation_euler = (0.0, 1.18, -1.571)
ob_cone_087.scale = (0.6, 0.6, 0.6)
ob_cone_087.lineart.crease_threshold = 0.0
ob_cone_088.location = (-0.6667, -0.6667, 0.6667)
ob_cone_088.rotation_euler = (0.0, 1.18, -1.571)
ob_cone_088.scale = (0.6, 0.6, 0.6)
ob_cone_088.lineart.crease_threshold = 0.0
ob_cone_089.location = (-0.6667, -0.6667, 2.0)
ob_cone_089.rotation_euler = (0.0, 1.18, -1.571)
ob_cone_089.scale = (0.6, 0.6, 0.6)
ob_cone_089.lineart.crease_threshold = 0.0
ob_cone_090.location = (-0.6667, -0.6667, 3.333)
ob_cone_090.rotation_euler = (0.0, 1.18, -1.571)
ob_cone_090.scale = (0.6, 0.6, 0.6)
ob_cone_090.lineart.crease_threshold = 0.0
ob_cone_091.location = (-0.6667, 0.6667, -3.333)
ob_cone_091.rotation_euler = (0.0, 1.18, -1.571)
ob_cone_091.scale = (0.6, 0.6, 0.6)
ob_cone_091.lineart.crease_threshold = 0.0
ob_cone_092.location = (-0.6667, 0.6667, -2.0)
ob_cone_092.rotation_euler = (0.0, 1.18, -1.571)
ob_cone_092.scale = (0.6, 0.6, 0.6)
ob_cone_092.lineart.crease_threshold = 0.0
ob_cone_093.location = (-0.6667, 0.6667, -0.6667)
ob_cone_093.rotation_euler = (0.0, 1.18, -1.571)
ob_cone_093.scale = (0.6, 0.6, 0.6)
ob_cone_093.lineart.crease_threshold = 0.0
ob_cone_094.location = (-0.6667, 0.6667, 0.6667)
ob_cone_094.rotation_euler = (0.0, 1.18, -1.571)
ob_cone_094.scale = (0.6, 0.6, 0.6)
ob_cone_094.lineart.crease_threshold = 0.0
ob_cone_095.location = (-0.6667, 0.6667, 2.0)
ob_cone_095.rotation_euler = (0.0, 1.18, -1.571)
ob_cone_095.scale = (0.6, 0.6, 0.6)
ob_cone_095.lineart.crease_threshold = 0.0
ob_cone_096.location = (-0.6667, 0.6667, 3.333)
ob_cone_096.rotation_euler = (0.0, 1.18, -1.571)
ob_cone_096.scale = (0.6, 0.6, 0.6)
ob_cone_096.lineart.crease_threshold = 0.0
ob_cone_097.location = (-0.6667, 2.0, -3.333)
ob_cone_097.rotation_euler = (0.0, 1.18, -1.571)
ob_cone_097.scale = (0.6, 0.6, 0.6)
ob_cone_097.lineart.crease_threshold = 0.0
ob_cone_098.location = (-0.6667, 2.0, -2.0)
ob_cone_098.rotation_euler = (0.0, 1.18, -1.571)
ob_cone_098.scale = (0.6, 0.6, 0.6)
ob_cone_098.lineart.crease_threshold = 0.0
ob_cone_099.location = (-0.6667, 2.0, -0.6667)
ob_cone_099.rotation_euler = (0.0, 1.18, -1.571)
ob_cone_099.scale = (0.6, 0.6, 0.6)
ob_cone_099.lineart.crease_threshold = 0.0
ob_cone_100.location = (-0.6667, 2.0, 0.6667)
ob_cone_100.rotation_euler = (0.0, 1.18, -1.571)
ob_cone_100.scale = (0.6, 0.6, 0.6)
ob_cone_100.lineart.crease_threshold = 0.0
ob_cone_101.location = (-0.6667, 2.0, 2.0)
ob_cone_101.rotation_euler = (0.0, 1.18, -1.571)
ob_cone_101.scale = (0.6, 0.6, 0.6)
ob_cone_101.lineart.crease_threshold = 0.0
ob_cone_102.location = (-0.6667, 2.0, 3.333)
ob_cone_102.rotation_euler = (0.0, 1.18, -1.571)
ob_cone_102.scale = (0.6, 0.6, 0.6)
ob_cone_102.lineart.crease_threshold = 0.0
ob_cone_103.location = (-0.6667, 3.333, -3.333)
ob_cone_103.rotation_euler = (0.0, 1.18, -1.571)
ob_cone_103.scale = (0.6, 0.6, 0.6)
ob_cone_103.lineart.crease_threshold = 0.0
ob_cone_104.location = (-0.6667, 3.333, -2.0)
ob_cone_104.rotation_euler = (0.0, 1.18, -1.571)
ob_cone_104.scale = (0.6, 0.6, 0.6)
ob_cone_104.lineart.crease_threshold = 0.0
ob_cone_105.location = (-0.6667, 3.333, -0.6667)
ob_cone_105.rotation_euler = (0.0, 1.18, -1.571)
ob_cone_105.scale = (0.6, 0.6, 0.6)
ob_cone_105.lineart.crease_threshold = 0.0
ob_cone_106.location = (-0.6667, 3.333, 0.6667)
ob_cone_106.rotation_euler = (0.0, 1.18, -1.571)
ob_cone_106.scale = (0.6, 0.6, 0.6)
ob_cone_106.lineart.crease_threshold = 0.0
ob_cone_107.location = (-0.6667, 3.333, 2.0)
ob_cone_107.rotation_euler = (0.0, 1.18, -1.571)
ob_cone_107.scale = (0.6, 0.6, 0.6)
ob_cone_107.lineart.crease_threshold = 0.0
ob_cone_108.location = (-0.6667, 3.333, 3.333)
ob_cone_108.rotation_euler = (0.0, 1.18, -1.571)
ob_cone_108.scale = (0.6, 0.6, 0.6)
ob_cone_108.lineart.crease_threshold = 0.0
ob_cone_109.location = (0.6667, -3.333, -3.333)
ob_cone_109.rotation_euler = (0.0, 1.18, -1.571)
ob_cone_109.scale = (0.6, 0.6, 0.6)
ob_cone_109.lineart.crease_threshold = 0.0
ob_cone_110.location = (0.6667, -3.333, -2.0)
ob_cone_110.rotation_euler = (0.0, 1.18, -1.571)
ob_cone_110.scale = (0.6, 0.6, 0.6)
ob_cone_110.lineart.crease_threshold = 0.0
ob_cone_111.location = (0.6667, -3.333, -0.6667)
ob_cone_111.rotation_euler = (0.0, 1.18, -1.571)
ob_cone_111.scale = (0.6, 0.6, 0.6)
ob_cone_111.lineart.crease_threshold = 0.0
ob_cone_112.location = (0.6667, -3.333, 0.6667)
ob_cone_112.rotation_euler = (0.0, 1.18, -1.571)
ob_cone_112.scale = (0.6, 0.6, 0.6)
ob_cone_112.lineart.crease_threshold = 0.0
ob_cone_113.location = (0.6667, -3.333, 2.0)
ob_cone_113.rotation_euler = (0.0, 1.18, -1.571)
ob_cone_113.scale = (0.6, 0.6, 0.6)
ob_cone_113.lineart.crease_threshold = 0.0
ob_cone_114.location = (0.6667, -3.333, 3.333)
ob_cone_114.rotation_euler = (0.0, 1.18, -1.571)
ob_cone_114.scale = (0.6, 0.6, 0.6)
ob_cone_114.lineart.crease_threshold = 0.0
ob_cone_115.location = (0.6667, -2.0, -3.333)
ob_cone_115.rotation_euler = (0.0, 1.18, -1.571)
ob_cone_115.scale = (0.6, 0.6, 0.6)
ob_cone_115.lineart.crease_threshold = 0.0
ob_cone_116.location = (0.6667, -2.0, -2.0)
ob_cone_116.rotation_euler = (0.0, 1.18, -1.571)
ob_cone_116.scale = (0.6, 0.6, 0.6)
ob_cone_116.lineart.crease_threshold = 0.0
ob_cone_117.location = (0.6667, -2.0, -0.6667)
ob_cone_117.rotation_euler = (0.0, 1.18, -1.571)
ob_cone_117.scale = (0.6, 0.6, 0.6)
ob_cone_117.lineart.crease_threshold = 0.0
ob_cone_118.location = (0.6667, -2.0, 0.6667)
ob_cone_118.rotation_euler = (0.0, 1.18, -1.571)
ob_cone_118.scale = (0.6, 0.6, 0.6)
ob_cone_118.lineart.crease_threshold = 0.0
ob_cone_119.location = (0.6667, -2.0, 2.0)
ob_cone_119.rotation_euler = (0.0, 1.18, -1.571)
ob_cone_119.scale = (0.6, 0.6, 0.6)
ob_cone_119.lineart.crease_threshold = 0.0
ob_cone_120.location = (0.6667, -2.0, 3.333)
ob_cone_120.rotation_euler = (0.0, 1.18, -1.571)
ob_cone_120.scale = (0.6, 0.6, 0.6)
ob_cone_120.lineart.crease_threshold = 0.0
ob_cone_121.location = (0.6667, -0.6667, -3.333)
ob_cone_121.rotation_euler = (0.0, 1.18, -1.571)
ob_cone_121.scale = (0.6, 0.6, 0.6)
ob_cone_121.lineart.crease_threshold = 0.0
ob_cone_122.location = (0.6667, -0.6667, -2.0)
ob_cone_122.rotation_euler = (0.0, 1.18, -1.571)
ob_cone_122.scale = (0.6, 0.6, 0.6)
ob_cone_122.lineart.crease_threshold = 0.0
ob_cone_123.location = (0.6667, -0.6667, -0.6667)
ob_cone_123.rotation_euler = (0.0, 1.18, -1.571)
ob_cone_123.scale = (0.6, 0.6, 0.6)
ob_cone_123.lineart.crease_threshold = 0.0
ob_cone_124.location = (0.6667, -0.6667, 0.6667)
ob_cone_124.rotation_euler = (0.0, 1.18, -1.571)
ob_cone_124.scale = (0.6, 0.6, 0.6)
ob_cone_124.lineart.crease_threshold = 0.0
ob_cone_125.location = (0.6667, -0.6667, 2.0)
ob_cone_125.rotation_euler = (0.0, 1.18, -1.571)
ob_cone_125.scale = (0.6, 0.6, 0.6)
ob_cone_125.lineart.crease_threshold = 0.0
ob_cone_126.location = (0.6667, -0.6667, 3.333)
ob_cone_126.rotation_euler = (0.0, 1.18, -1.571)
ob_cone_126.scale = (0.6, 0.6, 0.6)
ob_cone_126.lineart.crease_threshold = 0.0
ob_cone_127.location = (0.6667, 0.6667, -3.333)
ob_cone_127.rotation_euler = (0.0, 1.18, -1.571)
ob_cone_127.scale = (0.6, 0.6, 0.6)
ob_cone_127.lineart.crease_threshold = 0.0
ob_cone_128.location = (0.6667, 0.6667, -2.0)
ob_cone_128.rotation_euler = (0.0, 1.18, -1.571)
ob_cone_128.scale = (0.6, 0.6, 0.6)
ob_cone_128.lineart.crease_threshold = 0.0
ob_cone_129.location = (0.6667, 0.6667, -0.6667)
ob_cone_129.rotation_euler = (0.0, 1.18, -1.571)
ob_cone_129.scale = (0.6, 0.6, 0.6)
ob_cone_129.lineart.crease_threshold = 0.0
ob_cone_130.location = (0.6667, 0.6667, 0.6667)
ob_cone_130.rotation_euler = (0.0, 1.18, -1.571)
ob_cone_130.scale = (0.6, 0.6, 0.6)
ob_cone_130.lineart.crease_threshold = 0.0
ob_cone_131.location = (0.6667, 0.6667, 2.0)
ob_cone_131.rotation_euler = (0.0, 1.18, -1.571)
ob_cone_131.scale = (0.6, 0.6, 0.6)
ob_cone_131.lineart.crease_threshold = 0.0
ob_cone_132.location = (0.6667, 0.6667, 3.333)
ob_cone_132.rotation_euler = (0.0, 1.18, -1.571)
ob_cone_132.scale = (0.6, 0.6, 0.6)
ob_cone_132.lineart.crease_threshold = 0.0
ob_cone_133.location = (0.6667, 2.0, -3.333)
ob_cone_133.rotation_euler = (0.0, 1.18, -1.571)
ob_cone_133.scale = (0.6, 0.6, 0.6)
ob_cone_133.lineart.crease_threshold = 0.0
ob_cone_134.location = (0.6667, 2.0, -2.0)
ob_cone_134.rotation_euler = (0.0, 1.18, -1.571)
ob_cone_134.scale = (0.6, 0.6, 0.6)
ob_cone_134.lineart.crease_threshold = 0.0
ob_cone_135.location = (0.6667, 2.0, -0.6667)
ob_cone_135.rotation_euler = (0.0, 1.18, -1.571)
ob_cone_135.scale = (0.6, 0.6, 0.6)
ob_cone_135.lineart.crease_threshold = 0.0
ob_cone_136.location = (0.6667, 2.0, 0.6667)
ob_cone_136.rotation_euler = (0.0, 1.18, -1.571)
ob_cone_136.scale = (0.6, 0.6, 0.6)
ob_cone_136.lineart.crease_threshold = 0.0
ob_cone_137.location = (0.6667, 2.0, 2.0)
ob_cone_137.rotation_euler = (0.0, 1.18, -1.571)
ob_cone_137.scale = (0.6, 0.6, 0.6)
ob_cone_137.lineart.crease_threshold = 0.0
ob_cone_138.location = (0.6667, 2.0, 3.333)
ob_cone_138.rotation_euler = (0.0, 1.18, -1.571)
ob_cone_138.scale = (0.6, 0.6, 0.6)
ob_cone_138.lineart.crease_threshold = 0.0
ob_cone_139.location = (0.6667, 3.333, -3.333)
ob_cone_139.rotation_euler = (0.0, 1.18, -1.571)
ob_cone_139.scale = (0.6, 0.6, 0.6)
ob_cone_139.lineart.crease_threshold = 0.0
ob_cone_140.location = (0.6667, 3.333, -2.0)
ob_cone_140.rotation_euler = (0.0, 1.18, -1.571)
ob_cone_140.scale = (0.6, 0.6, 0.6)
ob_cone_140.lineart.crease_threshold = 0.0
ob_cone_141.location = (0.6667, 3.333, -0.6667)
ob_cone_141.rotation_euler = (0.0, 1.18, -1.571)
ob_cone_141.scale = (0.6, 0.6, 0.6)
ob_cone_141.lineart.crease_threshold = 0.0
ob_cone_142.location = (0.6667, 3.333, 0.6667)
ob_cone_142.rotation_euler = (0.0, 1.18, -1.571)
ob_cone_142.scale = (0.6, 0.6, 0.6)
ob_cone_142.lineart.crease_threshold = 0.0
ob_cone_143.location = (0.6667, 3.333, 2.0)
ob_cone_143.rotation_euler = (0.0, 1.18, -1.571)
ob_cone_143.scale = (0.6, 0.6, 0.6)
ob_cone_143.lineart.crease_threshold = 0.0
ob_cone_144.location = (0.6667, 3.333, 3.333)
ob_cone_144.rotation_euler = (0.0, 1.18, -1.571)
ob_cone_144.scale = (0.6, 0.6, 0.6)
ob_cone_144.lineart.crease_threshold = 0.0
ob_cone_145.location = (2.0, -3.333, -3.333)
ob_cone_145.rotation_euler = (0.0, 1.18, -1.571)
ob_cone_145.scale = (0.6, 0.6, 0.6)
ob_cone_145.lineart.crease_threshold = 0.0
ob_cone_146.location = (2.0, -3.333, -2.0)
ob_cone_146.rotation_euler = (0.0, 1.18, -1.571)
ob_cone_146.scale = (0.6, 0.6, 0.6)
ob_cone_146.lineart.crease_threshold = 0.0
ob_cone_147.location = (2.0, -3.333, -0.6667)
ob_cone_147.rotation_euler = (0.0, 1.18, -1.571)
ob_cone_147.scale = (0.6, 0.6, 0.6)
ob_cone_147.lineart.crease_threshold = 0.0
ob_cone_148.location = (2.0, -3.333, 0.6667)
ob_cone_148.rotation_euler = (0.0, 1.18, -1.571)
ob_cone_148.scale = (0.6, 0.6, 0.6)
ob_cone_148.lineart.crease_threshold = 0.0
ob_cone_149.location = (2.0, -3.333, 2.0)
ob_cone_149.rotation_euler = (0.0, 1.18, -1.571)
ob_cone_149.scale = (0.6, 0.6, 0.6)
ob_cone_149.lineart.crease_threshold = 0.0
ob_cone_150.location = (2.0, -3.333, 3.333)
ob_cone_150.rotation_euler = (0.0, 1.18, -1.571)
ob_cone_150.scale = (0.6, 0.6, 0.6)
ob_cone_150.lineart.crease_threshold = 0.0
ob_cone_151.location = (2.0, -2.0, -3.333)
ob_cone_151.rotation_euler = (0.0, 1.18, -1.571)
ob_cone_151.scale = (0.6, 0.6, 0.6)
ob_cone_151.lineart.crease_threshold = 0.0
ob_cone_152.location = (2.0, -2.0, -2.0)
ob_cone_152.rotation_euler = (0.0, 1.18, -1.571)
ob_cone_152.scale = (0.6, 0.6, 0.6)
ob_cone_152.lineart.crease_threshold = 0.0
ob_cone_153.location = (2.0, -2.0, -0.6667)
ob_cone_153.rotation_euler = (0.0, 1.18, -1.571)
ob_cone_153.scale = (0.6, 0.6, 0.6)
ob_cone_153.lineart.crease_threshold = 0.0
ob_cone_154.location = (2.0, -2.0, 0.6667)
ob_cone_154.rotation_euler = (0.0, 1.18, -1.571)
ob_cone_154.scale = (0.6, 0.6, 0.6)
ob_cone_154.lineart.crease_threshold = 0.0
ob_cone_155.location = (2.0, -2.0, 2.0)
ob_cone_155.rotation_euler = (0.0, 1.18, -1.571)
ob_cone_155.scale = (0.6, 0.6, 0.6)
ob_cone_155.lineart.crease_threshold = 0.0
ob_cone_156.location = (2.0, -2.0, 3.333)
ob_cone_156.rotation_euler = (0.0, 1.18, -1.571)
ob_cone_156.scale = (0.6, 0.6, 0.6)
ob_cone_156.lineart.crease_threshold = 0.0
ob_cone_157.location = (2.0, -0.6667, -3.333)
ob_cone_157.rotation_euler = (0.0, 1.18, -1.571)
ob_cone_157.scale = (0.6, 0.6, 0.6)
ob_cone_157.lineart.crease_threshold = 0.0
ob_cone_158.location = (2.0, -0.6667, -2.0)
ob_cone_158.rotation_euler = (0.0, 1.18, -1.571)
ob_cone_158.scale = (0.6, 0.6, 0.6)
ob_cone_158.lineart.crease_threshold = 0.0
ob_cone_159.location = (2.0, -0.6667, -0.6667)
ob_cone_159.rotation_euler = (0.0, 1.18, -1.571)
ob_cone_159.scale = (0.6, 0.6, 0.6)
ob_cone_159.lineart.crease_threshold = 0.0
ob_cone_160.location = (2.0, -0.6667, 0.6667)
ob_cone_160.rotation_euler = (0.0, 1.18, -1.571)
ob_cone_160.scale = (0.6, 0.6, 0.6)
ob_cone_160.lineart.crease_threshold = 0.0
ob_cone_161.location = (2.0, -0.6667, 2.0)
ob_cone_161.rotation_euler = (0.0, 1.18, -1.571)
ob_cone_161.scale = (0.6, 0.6, 0.6)
ob_cone_161.lineart.crease_threshold = 0.0
ob_cone_162.location = (2.0, -0.6667, 3.333)
ob_cone_162.rotation_euler = (0.0, 1.18, -1.571)
ob_cone_162.scale = (0.6, 0.6, 0.6)
ob_cone_162.lineart.crease_threshold = 0.0
ob_cone_163.location = (2.0, 0.6667, -3.333)
ob_cone_163.rotation_euler = (0.0, 1.18, -1.571)
ob_cone_163.scale = (0.6, 0.6, 0.6)
ob_cone_163.lineart.crease_threshold = 0.0
ob_cone_164.location = (2.0, 0.6667, -2.0)
ob_cone_164.rotation_euler = (0.0, 1.18, -1.571)
ob_cone_164.scale = (0.6, 0.6, 0.6)
ob_cone_164.lineart.crease_threshold = 0.0
ob_cone_165.location = (2.0, 0.6667, -0.6667)
ob_cone_165.rotation_euler = (0.0, 1.18, -1.571)
ob_cone_165.scale = (0.6, 0.6, 0.6)
ob_cone_165.lineart.crease_threshold = 0.0
ob_cone_166.location = (2.0, 0.6667, 0.6667)
ob_cone_166.rotation_euler = (0.0, 1.18, -1.571)
ob_cone_166.scale = (0.6, 0.6, 0.6)
ob_cone_166.lineart.crease_threshold = 0.0
ob_cone_167.location = (2.0, 0.6667, 2.0)
ob_cone_167.rotation_euler = (0.0, 1.18, -1.571)
ob_cone_167.scale = (0.6, 0.6, 0.6)
ob_cone_167.lineart.crease_threshold = 0.0
ob_cone_168.location = (2.0, 0.6667, 3.333)
ob_cone_168.rotation_euler = (0.0, 1.18, -1.571)
ob_cone_168.scale = (0.6, 0.6, 0.6)
ob_cone_168.lineart.crease_threshold = 0.0
ob_cone_169.location = (2.0, 2.0, -3.333)
ob_cone_169.rotation_euler = (0.0, 1.18, -1.571)
ob_cone_169.scale = (0.6, 0.6, 0.6)
ob_cone_169.lineart.crease_threshold = 0.0
ob_cone_170.location = (2.0, 2.0, -2.0)
ob_cone_170.rotation_euler = (0.0, 1.18, -1.571)
ob_cone_170.scale = (0.6, 0.6, 0.6)
ob_cone_170.lineart.crease_threshold = 0.0
ob_cone_171.location = (2.0, 2.0, -0.6667)
ob_cone_171.rotation_euler = (0.0, 1.18, -1.571)
ob_cone_171.scale = (0.6, 0.6, 0.6)
ob_cone_171.lineart.crease_threshold = 0.0
ob_cone_172.location = (2.0, 2.0, 0.6667)
ob_cone_172.rotation_euler = (0.0, 1.18, -1.571)
ob_cone_172.scale = (0.6, 0.6, 0.6)
ob_cone_172.lineart.crease_threshold = 0.0
ob_cone_173.location = (2.0, 2.0, 2.0)
ob_cone_173.rotation_euler = (0.0, 1.18, -1.571)
ob_cone_173.scale = (0.6, 0.6, 0.6)
ob_cone_173.lineart.crease_threshold = 0.0
ob_cone_174.location = (2.0, 2.0, 3.333)
ob_cone_174.rotation_euler = (0.0, 1.18, -1.571)
ob_cone_174.scale = (0.6, 0.6, 0.6)
ob_cone_174.lineart.crease_threshold = 0.0
ob_cone_175.location = (2.0, 3.333, -3.333)
ob_cone_175.rotation_euler = (0.0, 1.18, -1.571)
ob_cone_175.scale = (0.6, 0.6, 0.6)
ob_cone_175.lineart.crease_threshold = 0.0
ob_cone_176.location = (2.0, 3.333, -2.0)
ob_cone_176.rotation_euler = (0.0, 1.18, -1.571)
ob_cone_176.scale = (0.6, 0.6, 0.6)
ob_cone_176.lineart.crease_threshold = 0.0
ob_cone_177.location = (2.0, 3.333, -0.6667)
ob_cone_177.rotation_euler = (0.0, 1.18, -1.571)
ob_cone_177.scale = (0.6, 0.6, 0.6)
ob_cone_177.lineart.crease_threshold = 0.0
ob_cone_178.location = (2.0, 3.333, 0.6667)
ob_cone_178.rotation_euler = (0.0, 1.18, -1.571)
ob_cone_178.scale = (0.6, 0.6, 0.6)
ob_cone_178.lineart.crease_threshold = 0.0
ob_cone_179.location = (2.0, 3.333, 2.0)
ob_cone_179.rotation_euler = (0.0, 1.18, -1.571)
ob_cone_179.scale = (0.6, 0.6, 0.6)
ob_cone_179.lineart.crease_threshold = 0.0
ob_cone_180.location = (2.0, 3.333, 3.333)
ob_cone_180.rotation_euler = (0.0, 1.18, -1.571)
ob_cone_180.scale = (0.6, 0.6, 0.6)
ob_cone_180.lineart.crease_threshold = 0.0
ob_cone_181.location = (3.333, -3.333, -3.333)
ob_cone_181.rotation_euler = (0.0, 1.18, -1.571)
ob_cone_181.scale = (0.6, 0.6, 0.6)
ob_cone_181.lineart.crease_threshold = 0.0
ob_cone_182.location = (3.333, -3.333, -2.0)
ob_cone_182.rotation_euler = (0.0, 1.18, -1.571)
ob_cone_182.scale = (0.6, 0.6, 0.6)
ob_cone_182.lineart.crease_threshold = 0.0
ob_cone_183.location = (3.333, -3.333, -0.6667)
ob_cone_183.rotation_euler = (0.0, 1.18, -1.571)
ob_cone_183.scale = (0.6, 0.6, 0.6)
ob_cone_183.lineart.crease_threshold = 0.0
ob_cone_184.location = (3.333, -3.333, 0.6667)
ob_cone_184.rotation_euler = (0.0, 1.18, -1.571)
ob_cone_184.scale = (0.6, 0.6, 0.6)
ob_cone_184.lineart.crease_threshold = 0.0
ob_cone_185.location = (3.333, -3.333, 2.0)
ob_cone_185.rotation_euler = (0.0, 1.18, -1.571)
ob_cone_185.scale = (0.6, 0.6, 0.6)
ob_cone_185.lineart.crease_threshold = 0.0
ob_cone_186.location = (3.333, -3.333, 3.333)
ob_cone_186.rotation_euler = (0.0, 1.18, -1.571)
ob_cone_186.scale = (0.6, 0.6, 0.6)
ob_cone_186.lineart.crease_threshold = 0.0
ob_cone_187.location = (3.333, -2.0, -3.333)
ob_cone_187.rotation_euler = (0.0, 1.18, -1.571)
ob_cone_187.scale = (0.6, 0.6, 0.6)
ob_cone_187.lineart.crease_threshold = 0.0
ob_cone_188.location = (3.333, -2.0, -2.0)
ob_cone_188.rotation_euler = (0.0, 1.18, -1.571)
ob_cone_188.scale = (0.6, 0.6, 0.6)
ob_cone_188.lineart.crease_threshold = 0.0
ob_cone_189.location = (3.333, -2.0, -0.6667)
ob_cone_189.rotation_euler = (0.0, 1.18, -1.571)
ob_cone_189.scale = (0.6, 0.6, 0.6)
ob_cone_189.lineart.crease_threshold = 0.0
ob_cone_190.location = (3.333, -2.0, 0.6667)
ob_cone_190.rotation_euler = (0.0, 1.18, -1.571)
ob_cone_190.scale = (0.6, 0.6, 0.6)
ob_cone_190.lineart.crease_threshold = 0.0
ob_cone_191.location = (3.333, -2.0, 2.0)
ob_cone_191.rotation_euler = (0.0, 1.18, -1.571)
ob_cone_191.scale = (0.6, 0.6, 0.6)
ob_cone_191.lineart.crease_threshold = 0.0
ob_cone_192.location = (3.333, -2.0, 3.333)
ob_cone_192.rotation_euler = (0.0, 1.18, -1.571)
ob_cone_192.scale = (0.6, 0.6, 0.6)
ob_cone_192.lineart.crease_threshold = 0.0
ob_cone_193.location = (3.333, -0.6667, -3.333)
ob_cone_193.rotation_euler = (0.0, 1.18, -1.571)
ob_cone_193.scale = (0.6, 0.6, 0.6)
ob_cone_193.lineart.crease_threshold = 0.0
ob_cone_194.location = (3.333, -0.6667, -2.0)
ob_cone_194.rotation_euler = (0.0, 1.18, -1.571)
ob_cone_194.scale = (0.6, 0.6, 0.6)
ob_cone_194.lineart.crease_threshold = 0.0
ob_cone_195.location = (3.333, -0.6667, -0.6667)
ob_cone_195.rotation_euler = (0.0, 1.18, -1.571)
ob_cone_195.scale = (0.6, 0.6, 0.6)
ob_cone_195.lineart.crease_threshold = 0.0
ob_cone_196.location = (3.333, -0.6667, 0.6667)
ob_cone_196.rotation_euler = (0.0, 1.18, -1.571)
ob_cone_196.scale = (0.6, 0.6, 0.6)
ob_cone_196.lineart.crease_threshold = 0.0
ob_cone_197.location = (3.333, -0.6667, 2.0)
ob_cone_197.rotation_euler = (0.0, 1.18, -1.571)
ob_cone_197.scale = (0.6, 0.6, 0.6)
ob_cone_197.lineart.crease_threshold = 0.0
ob_cone_198.location = (3.333, -0.6667, 3.333)
ob_cone_198.rotation_euler = (0.0, 1.18, -1.571)
ob_cone_198.scale = (0.6, 0.6, 0.6)
ob_cone_198.lineart.crease_threshold = 0.0
ob_cone_199.location = (3.333, 0.6667, -3.333)
ob_cone_199.rotation_euler = (0.0, 1.18, -1.571)
ob_cone_199.scale = (0.6, 0.6, 0.6)
ob_cone_199.lineart.crease_threshold = 0.0
ob_cone_200.location = (3.333, 0.6667, -2.0)
ob_cone_200.rotation_euler = (0.0, 1.18, -1.571)
ob_cone_200.scale = (0.6, 0.6, 0.6)
ob_cone_200.lineart.crease_threshold = 0.0
ob_cone_201.location = (3.333, 0.6667, -0.6667)
ob_cone_201.rotation_euler = (0.0, 1.18, -1.571)
ob_cone_201.scale = (0.6, 0.6, 0.6)
ob_cone_201.lineart.crease_threshold = 0.0
ob_cone_202.location = (3.333, 0.6667, 0.6667)
ob_cone_202.rotation_euler = (0.0, 1.18, -1.571)
ob_cone_202.scale = (0.6, 0.6, 0.6)
ob_cone_202.lineart.crease_threshold = 0.0
ob_cone_203.location = (3.333, 0.6667, 2.0)
ob_cone_203.rotation_euler = (0.0, 1.18, -1.571)
ob_cone_203.scale = (0.6, 0.6, 0.6)
ob_cone_203.lineart.crease_threshold = 0.0
ob_cone_204.location = (3.333, 0.6667, 3.333)
ob_cone_204.rotation_euler = (0.0, 1.18, -1.571)
ob_cone_204.scale = (0.6, 0.6, 0.6)
ob_cone_204.lineart.crease_threshold = 0.0
ob_cone_205.location = (3.333, 2.0, -3.333)
ob_cone_205.rotation_euler = (0.0, 1.18, -1.571)
ob_cone_205.scale = (0.6, 0.6, 0.6)
ob_cone_205.lineart.crease_threshold = 0.0
ob_cone_206.location = (3.333, 2.0, -2.0)
ob_cone_206.rotation_euler = (0.0, 1.18, -1.571)
ob_cone_206.scale = (0.6, 0.6, 0.6)
ob_cone_206.lineart.crease_threshold = 0.0
ob_cone_207.location = (3.333, 2.0, -0.6667)
ob_cone_207.rotation_euler = (0.0, 1.18, -1.571)
ob_cone_207.scale = (0.6, 0.6, 0.6)
ob_cone_207.lineart.crease_threshold = 0.0
ob_cone_208.location = (3.333, 2.0, 0.6667)
ob_cone_208.rotation_euler = (0.0, 1.18, -1.571)
ob_cone_208.scale = (0.6, 0.6, 0.6)
ob_cone_208.lineart.crease_threshold = 0.0
ob_cone_209.location = (3.333, 2.0, 2.0)
ob_cone_209.rotation_euler = (0.0, 1.18, -1.571)
ob_cone_209.scale = (0.6, 0.6, 0.6)
ob_cone_209.lineart.crease_threshold = 0.0
ob_cone_210.location = (3.333, 2.0, 3.333)
ob_cone_210.rotation_euler = (0.0, 1.18, -1.571)
ob_cone_210.scale = (0.6, 0.6, 0.6)
ob_cone_210.lineart.crease_threshold = 0.0
ob_cone_211.location = (3.333, 3.333, -3.333)
ob_cone_211.rotation_euler = (0.0, 1.18, -1.571)
ob_cone_211.scale = (0.6, 0.6, 0.6)
ob_cone_211.lineart.crease_threshold = 0.0
ob_cone_212.location = (3.333, 3.333, -2.0)
ob_cone_212.rotation_euler = (0.0, 1.18, -1.571)
ob_cone_212.scale = (0.6, 0.6, 0.6)
ob_cone_212.lineart.crease_threshold = 0.0
ob_cone_213.location = (3.333, 3.333, -0.6667)
ob_cone_213.rotation_euler = (0.0, 1.18, -1.571)
ob_cone_213.scale = (0.6, 0.6, 0.6)
ob_cone_213.lineart.crease_threshold = 0.0
ob_cone_214.location = (3.333, 3.333, 0.6667)
ob_cone_214.rotation_euler = (0.0, 1.18, -1.571)
ob_cone_214.scale = (0.6, 0.6, 0.6)
ob_cone_214.lineart.crease_threshold = 0.0
ob_cone_215.location = (3.333, 3.333, 2.0)
ob_cone_215.rotation_euler = (0.0, 1.18, -1.571)
ob_cone_215.scale = (0.6, 0.6, 0.6)
ob_cone_215.lineart.crease_threshold = 0.0
ob_cone_216.location = (3.333, 3.333, 3.333)
ob_cone_216.rotation_euler = (0.0, 1.18, -1.571)
ob_cone_216.scale = (0.6, 0.6, 0.6)
ob_cone_216.lineart.crease_threshold = 0.0

# ---- collection membership
scene.collection.objects.link(ob_cone)
scene.collection.objects.link(ob_cube_001)
col_kd_cube_v1.objects.link(ob_cone_001)
col_kd_cube_v1.objects.link(ob_cone_002)
col_kd_cube_v1.objects.link(ob_cone_003)
col_kd_cube_v1.objects.link(ob_cone_004)
col_kd_cube_v1.objects.link(ob_cone_005)
col_kd_cube_v1.objects.link(ob_cone_006)
col_kd_cube_v1.objects.link(ob_cone_007)
col_kd_cube_v1.objects.link(ob_cone_008)
col_kd_cube_v1.objects.link(ob_cone_009)
col_kd_cube_v1.objects.link(ob_cone_010)
col_kd_cube_v1.objects.link(ob_cone_011)
col_kd_cube_v1.objects.link(ob_cone_012)
col_kd_cube_v1.objects.link(ob_cone_013)
col_kd_cube_v1.objects.link(ob_cone_014)
col_kd_cube_v1.objects.link(ob_cone_015)
col_kd_cube_v1.objects.link(ob_cone_016)
col_kd_cube_v1.objects.link(ob_cone_017)
col_kd_cube_v1.objects.link(ob_cone_018)
col_kd_cube_v1.objects.link(ob_cone_019)
col_kd_cube_v1.objects.link(ob_cone_020)
col_kd_cube_v1.objects.link(ob_cone_021)
col_kd_cube_v1.objects.link(ob_cone_022)
col_kd_cube_v1.objects.link(ob_cone_023)
col_kd_cube_v1.objects.link(ob_cone_024)
col_kd_cube_v1.objects.link(ob_cone_025)
col_kd_cube_v1.objects.link(ob_cone_026)
col_kd_cube_v1.objects.link(ob_cone_027)
col_kd_cube_v1.objects.link(ob_cone_028)
col_kd_cube_v1.objects.link(ob_cone_029)
col_kd_cube_v1.objects.link(ob_cone_030)
col_kd_cube_v1.objects.link(ob_cone_031)
col_kd_cube_v1.objects.link(ob_cone_032)
col_kd_cube_v1.objects.link(ob_cone_033)
col_kd_cube_v1.objects.link(ob_cone_034)
col_kd_cube_v1.objects.link(ob_cone_035)
col_kd_cube_v1.objects.link(ob_cone_036)
col_kd_cube_v1.objects.link(ob_cone_037)
col_kd_cube_v1.objects.link(ob_cone_038)
col_kd_cube_v1.objects.link(ob_cone_039)
col_kd_cube_v1.objects.link(ob_cone_040)
col_kd_cube_v1.objects.link(ob_cone_041)
col_kd_cube_v1.objects.link(ob_cone_042)
col_kd_cube_v1.objects.link(ob_cone_043)
col_kd_cube_v1.objects.link(ob_cone_044)
col_kd_cube_v1.objects.link(ob_cone_045)
col_kd_cube_v1.objects.link(ob_cone_046)
col_kd_cube_v1.objects.link(ob_cone_047)
col_kd_cube_v1.objects.link(ob_cone_048)
col_kd_cube_v1.objects.link(ob_cone_049)
col_kd_cube_v1.objects.link(ob_cone_050)
col_kd_cube_v1.objects.link(ob_cone_051)
col_kd_cube_v1.objects.link(ob_cone_052)
col_kd_cube_v1.objects.link(ob_cone_053)
col_kd_cube_v1.objects.link(ob_cone_054)
col_kd_cube_v1.objects.link(ob_cone_055)
col_kd_cube_v1.objects.link(ob_cone_056)
col_kd_cube_v1.objects.link(ob_cone_057)
col_kd_cube_v1.objects.link(ob_cone_058)
col_kd_cube_v1.objects.link(ob_cone_059)
col_kd_cube_v1.objects.link(ob_cone_060)
col_kd_cube_v1.objects.link(ob_cone_061)
col_kd_cube_v1.objects.link(ob_cone_062)
col_kd_cube_v1.objects.link(ob_cone_063)
col_kd_cube_v1.objects.link(ob_cone_064)
col_kd_cube_v1.objects.link(ob_cone_065)
col_kd_cube_v1.objects.link(ob_cone_066)
col_kd_cube_v1.objects.link(ob_cone_067)
col_kd_cube_v1.objects.link(ob_cone_068)
col_kd_cube_v1.objects.link(ob_cone_069)
col_kd_cube_v1.objects.link(ob_cone_070)
col_kd_cube_v1.objects.link(ob_cone_071)
col_kd_cube_v1.objects.link(ob_cone_072)
col_kd_cube_v1.objects.link(ob_cone_073)
col_kd_cube_v1.objects.link(ob_cone_074)
col_kd_cube_v1.objects.link(ob_cone_075)
col_kd_cube_v1.objects.link(ob_cone_076)
col_kd_cube_v1.objects.link(ob_cone_077)
col_kd_cube_v1.objects.link(ob_cone_078)
col_kd_cube_v1.objects.link(ob_cone_079)
col_kd_cube_v1.objects.link(ob_cone_080)
col_kd_cube_v1.objects.link(ob_cone_081)
col_kd_cube_v1.objects.link(ob_cone_082)
col_kd_cube_v1.objects.link(ob_cone_083)
col_kd_cube_v1.objects.link(ob_cone_084)
col_kd_cube_v1.objects.link(ob_cone_085)
col_kd_cube_v1.objects.link(ob_cone_086)
col_kd_cube_v1.objects.link(ob_cone_087)
col_kd_cube_v1.objects.link(ob_cone_088)
col_kd_cube_v1.objects.link(ob_cone_089)
col_kd_cube_v1.objects.link(ob_cone_090)
col_kd_cube_v1.objects.link(ob_cone_091)
col_kd_cube_v1.objects.link(ob_cone_092)
col_kd_cube_v1.objects.link(ob_cone_093)
col_kd_cube_v1.objects.link(ob_cone_094)
col_kd_cube_v1.objects.link(ob_cone_095)
col_kd_cube_v1.objects.link(ob_cone_096)
col_kd_cube_v1.objects.link(ob_cone_097)
col_kd_cube_v1.objects.link(ob_cone_098)
col_kd_cube_v1.objects.link(ob_cone_099)
col_kd_cube_v1.objects.link(ob_cone_100)
col_kd_cube_v1.objects.link(ob_cone_101)
col_kd_cube_v1.objects.link(ob_cone_102)
col_kd_cube_v1.objects.link(ob_cone_103)
col_kd_cube_v1.objects.link(ob_cone_104)
col_kd_cube_v1.objects.link(ob_cone_105)
col_kd_cube_v1.objects.link(ob_cone_106)
col_kd_cube_v1.objects.link(ob_cone_107)
col_kd_cube_v1.objects.link(ob_cone_108)
col_kd_cube_v1.objects.link(ob_cone_109)
col_kd_cube_v1.objects.link(ob_cone_110)
col_kd_cube_v1.objects.link(ob_cone_111)
col_kd_cube_v1.objects.link(ob_cone_112)
col_kd_cube_v1.objects.link(ob_cone_113)
col_kd_cube_v1.objects.link(ob_cone_114)
col_kd_cube_v1.objects.link(ob_cone_115)
col_kd_cube_v1.objects.link(ob_cone_116)
col_kd_cube_v1.objects.link(ob_cone_117)
col_kd_cube_v1.objects.link(ob_cone_118)
col_kd_cube_v1.objects.link(ob_cone_119)
col_kd_cube_v1.objects.link(ob_cone_120)
col_kd_cube_v1.objects.link(ob_cone_121)
col_kd_cube_v1.objects.link(ob_cone_122)
col_kd_cube_v1.objects.link(ob_cone_123)
col_kd_cube_v1.objects.link(ob_cone_124)
col_kd_cube_v1.objects.link(ob_cone_125)
col_kd_cube_v1.objects.link(ob_cone_126)
col_kd_cube_v1.objects.link(ob_cone_127)
col_kd_cube_v1.objects.link(ob_cone_128)
col_kd_cube_v1.objects.link(ob_cone_129)
col_kd_cube_v1.objects.link(ob_cone_130)
col_kd_cube_v1.objects.link(ob_cone_131)
col_kd_cube_v1.objects.link(ob_cone_132)
col_kd_cube_v1.objects.link(ob_cone_133)
col_kd_cube_v1.objects.link(ob_cone_134)
col_kd_cube_v1.objects.link(ob_cone_135)
col_kd_cube_v1.objects.link(ob_cone_136)
col_kd_cube_v1.objects.link(ob_cone_137)
col_kd_cube_v1.objects.link(ob_cone_138)
col_kd_cube_v1.objects.link(ob_cone_139)
col_kd_cube_v1.objects.link(ob_cone_140)
col_kd_cube_v1.objects.link(ob_cone_141)
col_kd_cube_v1.objects.link(ob_cone_142)
col_kd_cube_v1.objects.link(ob_cone_143)
col_kd_cube_v1.objects.link(ob_cone_144)
col_kd_cube_v1.objects.link(ob_cone_145)
col_kd_cube_v1.objects.link(ob_cone_146)
col_kd_cube_v1.objects.link(ob_cone_147)
col_kd_cube_v1.objects.link(ob_cone_148)
col_kd_cube_v1.objects.link(ob_cone_149)
col_kd_cube_v1.objects.link(ob_cone_150)
col_kd_cube_v1.objects.link(ob_cone_151)
col_kd_cube_v1.objects.link(ob_cone_152)
col_kd_cube_v1.objects.link(ob_cone_153)
col_kd_cube_v1.objects.link(ob_cone_154)
col_kd_cube_v1.objects.link(ob_cone_155)
col_kd_cube_v1.objects.link(ob_cone_156)
col_kd_cube_v1.objects.link(ob_cone_157)
col_kd_cube_v1.objects.link(ob_cone_158)
col_kd_cube_v1.objects.link(ob_cone_159)
col_kd_cube_v1.objects.link(ob_cone_160)
col_kd_cube_v1.objects.link(ob_cone_161)
col_kd_cube_v1.objects.link(ob_cone_162)
col_kd_cube_v1.objects.link(ob_cone_163)
col_kd_cube_v1.objects.link(ob_cone_164)
col_kd_cube_v1.objects.link(ob_cone_165)
col_kd_cube_v1.objects.link(ob_cone_166)
col_kd_cube_v1.objects.link(ob_cone_167)
col_kd_cube_v1.objects.link(ob_cone_168)
col_kd_cube_v1.objects.link(ob_cone_169)
col_kd_cube_v1.objects.link(ob_cone_170)
col_kd_cube_v1.objects.link(ob_cone_171)
col_kd_cube_v1.objects.link(ob_cone_172)
col_kd_cube_v1.objects.link(ob_cone_173)
col_kd_cube_v1.objects.link(ob_cone_174)
col_kd_cube_v1.objects.link(ob_cone_175)
col_kd_cube_v1.objects.link(ob_cone_176)
col_kd_cube_v1.objects.link(ob_cone_177)
col_kd_cube_v1.objects.link(ob_cone_178)
col_kd_cube_v1.objects.link(ob_cone_179)
col_kd_cube_v1.objects.link(ob_cone_180)
col_kd_cube_v1.objects.link(ob_cone_181)
col_kd_cube_v1.objects.link(ob_cone_182)
col_kd_cube_v1.objects.link(ob_cone_183)
col_kd_cube_v1.objects.link(ob_cone_184)
col_kd_cube_v1.objects.link(ob_cone_185)
col_kd_cube_v1.objects.link(ob_cone_186)
col_kd_cube_v1.objects.link(ob_cone_187)
col_kd_cube_v1.objects.link(ob_cone_188)
col_kd_cube_v1.objects.link(ob_cone_189)
col_kd_cube_v1.objects.link(ob_cone_190)
col_kd_cube_v1.objects.link(ob_cone_191)
col_kd_cube_v1.objects.link(ob_cone_192)
col_kd_cube_v1.objects.link(ob_cone_193)
col_kd_cube_v1.objects.link(ob_cone_194)
col_kd_cube_v1.objects.link(ob_cone_195)
col_kd_cube_v1.objects.link(ob_cone_196)
col_kd_cube_v1.objects.link(ob_cone_197)
col_kd_cube_v1.objects.link(ob_cone_198)
col_kd_cube_v1.objects.link(ob_cone_199)
col_kd_cube_v1.objects.link(ob_cone_200)
col_kd_cube_v1.objects.link(ob_cone_201)
col_kd_cube_v1.objects.link(ob_cone_202)
col_kd_cube_v1.objects.link(ob_cone_203)
col_kd_cube_v1.objects.link(ob_cone_204)
col_kd_cube_v1.objects.link(ob_cone_205)
col_kd_cube_v1.objects.link(ob_cone_206)
col_kd_cube_v1.objects.link(ob_cone_207)
col_kd_cube_v1.objects.link(ob_cone_208)
col_kd_cube_v1.objects.link(ob_cone_209)
col_kd_cube_v1.objects.link(ob_cone_210)
col_kd_cube_v1.objects.link(ob_cone_211)
col_kd_cube_v1.objects.link(ob_cone_212)
col_kd_cube_v1.objects.link(ob_cone_213)
col_kd_cube_v1.objects.link(ob_cone_214)
col_kd_cube_v1.objects.link(ob_cone_215)
col_kd_cube_v1.objects.link(ob_cone_216)

# ---- scene / render settings (as saved in the file)
scene.frame_start = 1; scene.frame_end = 250; scene.frame_set(1)
scene.render.engine = 'BLENDER_EEVEE_NEXT'
scene.cycles.use_denoising = False
scene.cycles.samples = 128
scene.cycles.sampling_pattern = 'TABULATED_SOBOL'
scene.cycles.use_adaptive_sampling = False
scene.cycles.use_light_tree = False
scene.view_settings.view_transform = 'Filmic'
bpy.context.view_layer.update()

# ---- added for rendering (the .blend has no active camera and no usable light): camera, sun
cam_auto = bpy.data.cameras.new('AutoCamera')
cam_auto.lens = 50.0
cam_auto.sensor_width = 36.0
cam_auto.clip_end = 1000.0
ob_auto_camera = bpy.data.objects.new('AutoCamera', cam_auto)
scene.collection.objects.link(ob_auto_camera)
ob_auto_camera.location = (28.9715, -25.0445, 22.3349)
ob_auto_camera.rotation_euler = (1.09748, -7.21219e-08, 0.694738)
scene.camera = ob_auto_camera
light_auto_sun = bpy.data.lights.new('AutoSun', 'SUN')
light_auto_sun.energy = 3.0
light_auto_sun.angle = 0.0523599
ob_auto_sun = bpy.data.objects.new('AutoSun', light_auto_sun)
scene.collection.objects.link(ob_auto_sun)
ob_auto_sun.rotation_euler = (0.872665, 0.174533, 0.523599)
bpy.context.view_layer.update()
